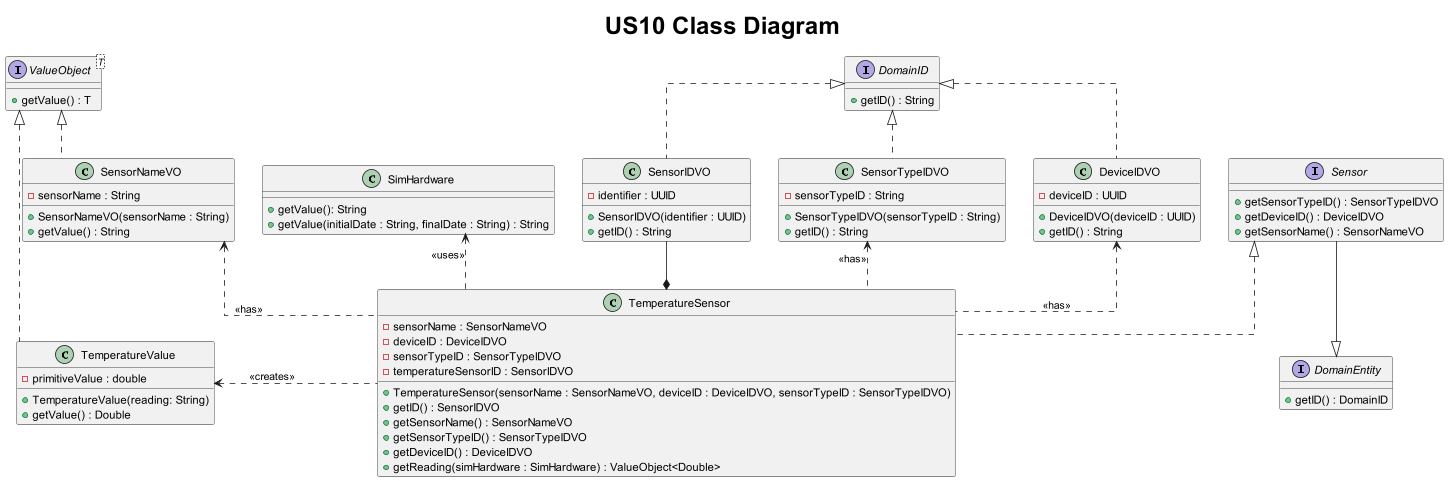

The diagram above was rendered by PlantUML. Its source (embedded in the PNG):
@startuml
title <size: 30> US10 Class Diagram

skinparam linetype ortho

interface Sensor {

}

interface DomainEntity{
    + getID() : DomainID
}

interface DomainID{
    + getID() : String
}

interface ValueObject<T> {
    + getValue() : T
}

interface Sensor {
    + getSensorTypeID() : SensorTypeIDVO
    + getDeviceID() : DeviceIDVO
    + getSensorName() : SensorNameVO
}

class TemperatureSensor{
    - sensorName : SensorNameVO
    - deviceID : DeviceIDVO
    - sensorTypeID : SensorTypeIDVO
    - temperatureSensorID : SensorIDVO

    + TemperatureSensor(sensorName : SensorNameVO, deviceID : DeviceIDVO, sensorTypeID : SensorTypeIDVO)
    + getID() : SensorIDVO
    + getSensorName() : SensorNameVO
    + getSensorTypeID() : SensorTypeIDVO
    + getDeviceID() : DeviceIDVO
    + getReading(simHardware : SimHardware) : ValueObject<Double>
}

class TemperatureValue{
    - primitiveValue : double

    + TemperatureValue(reading: String)
    + getValue() : Double
}

class SimHardware{
    + getValue(): String
    + getValue(initialDate : String, finalDate : String) : String
}

class SensorNameVO{
    - sensorName : String
    + SensorNameVO(sensorName : String)
    + getValue() : String
}

class SensorIDVO{
    - identifier : UUID
    + SensorIDVO(identifier : UUID)
    + getID() : String
}


class SensorTypeIDVO{
    - sensorTypeID : String
    + SensorTypeIDVO(sensorTypeID : String)
    + getID() : String
}

class DeviceIDVO{
    - deviceID : UUID
    + DeviceIDVO(deviceID : UUID)
    + getID() : String
}


Sensor <|.. TemperatureSensor
SimHardware <.. TemperatureSensor : <<uses>>

SensorNameVO <.. TemperatureSensor : <<has>>
SensorIDVO --* TemperatureSensor
TemperatureValue <..right TemperatureSensor : <<creates>>
SensorTypeIDVO <.. TemperatureSensor : <<has>>
DeviceIDVO <.. TemperatureSensor : <<has>>

ValueObject <|.. SensorNameVO
DomainID  <|.. SensorIDVO
DomainID  <|.. SensorTypeIDVO
DomainID  <|.. DeviceIDVO

ValueObject <|.. TemperatureValue
Sensor --|>DomainEntity

@enduml